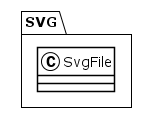

The diagram above was rendered by PlantUML. Its source (embedded in the PNG):
@startuml
!theme plain
package SVG {
class SvgFile {
}
}
@enduml